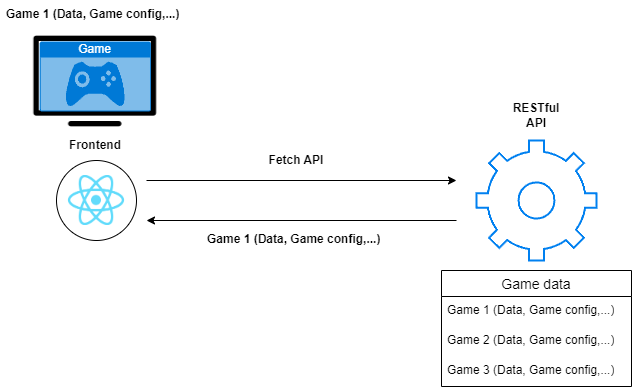

The diagram above was exported from draw.io. Its source (the exported page's mxGraphModel, read from the mxfile embedded in the PNG):
<mxGraphModel dx="2284" dy="782" grid="1" gridSize="10" guides="1" tooltips="1" connect="1" arrows="1" fold="1" page="1" pageScale="1" pageWidth="850" pageHeight="1100" math="0" shadow="0">
  <root>
    <mxCell id="0" />
    <mxCell id="1" parent="0" />
    <mxCell id="Wm5F2mlLCUwEbxLY0zjU-21" value="" style="shape=image;html=1;verticalAlign=top;verticalLabelPosition=bottom;labelBackgroundColor=#ffffff;imageAspect=0;aspect=fixed;image=https://cdn4.iconfinder.com/data/icons/48-bubbles/48/24.TV-128.png" vertex="1" parent="1">
      <mxGeometry x="4.760000000000005" y="197" width="128" height="128" as="geometry" />
    </mxCell>
    <mxCell id="yg1xiDgZE2J8cIDKRBH0-1" value="" style="ellipse;whiteSpace=wrap;html=1;aspect=fixed;" parent="1" vertex="1">
      <mxGeometry x="30" y="340" width="80" height="80" as="geometry" />
    </mxCell>
    <mxCell id="yg1xiDgZE2J8cIDKRBH0-2" value="" style="shape=image;verticalLabelPosition=bottom;labelBackgroundColor=default;verticalAlign=top;aspect=fixed;imageAspect=0;image=https://upload.wikimedia.org/wikipedia/commons/thumb/a/a7/React-icon.svg/1200px-React-icon.svg.png;" parent="1" vertex="1">
      <mxGeometry x="41.230000000000004" y="355" width="57.53" height="50" as="geometry" />
    </mxCell>
    <mxCell id="yg1xiDgZE2J8cIDKRBH0-11" value="" style="html=1;verticalLabelPosition=bottom;align=center;labelBackgroundColor=#ffffff;verticalAlign=top;strokeWidth=2;strokeColor=#0080F0;shadow=0;dashed=0;shape=mxgraph.ios7.icons.settings;" parent="1" vertex="1">
      <mxGeometry x="450" y="320" width="120" height="120" as="geometry" />
    </mxCell>
    <mxCell id="yg1xiDgZE2J8cIDKRBH0-14" value="" style="endArrow=classic;html=1;rounded=0;" parent="1" edge="1">
      <mxGeometry width="50" height="50" relative="1" as="geometry">
        <mxPoint x="120" y="360" as="sourcePoint" />
        <mxPoint x="430" y="360" as="targetPoint" />
      </mxGeometry>
    </mxCell>
    <mxCell id="yg1xiDgZE2J8cIDKRBH0-15" value="" style="endArrow=classic;html=1;rounded=0;" parent="1" edge="1">
      <mxGeometry width="50" height="50" relative="1" as="geometry">
        <mxPoint x="430" y="400" as="sourcePoint" />
        <mxPoint x="120" y="400" as="targetPoint" />
      </mxGeometry>
    </mxCell>
    <mxCell id="yg1xiDgZE2J8cIDKRBH0-18" value="&lt;b&gt;Fetch API&lt;/b&gt;" style="text;html=1;strokeColor=none;fillColor=none;align=center;verticalAlign=middle;whiteSpace=wrap;rounded=0;" parent="1" vertex="1">
      <mxGeometry x="240" y="325" width="60" height="30" as="geometry" />
    </mxCell>
    <mxCell id="yg1xiDgZE2J8cIDKRBH0-19" value="&lt;b&gt;RESTful API&lt;/b&gt;" style="text;html=1;strokeColor=none;fillColor=none;align=center;verticalAlign=middle;whiteSpace=wrap;rounded=0;" parent="1" vertex="1">
      <mxGeometry x="480" y="280" width="60" height="30" as="geometry" />
    </mxCell>
    <mxCell id="yg1xiDgZE2J8cIDKRBH0-20" value="Game" style="html=1;whiteSpace=wrap;strokeColor=none;fillColor=#0079D6;labelPosition=center;verticalLabelPosition=middle;verticalAlign=top;align=center;fontSize=12;outlineConnect=0;spacingTop=-6;fontColor=#FFFFFF;sketch=0;shape=mxgraph.sitemap.game;" parent="1" vertex="1">
      <mxGeometry x="13.14" y="221" width="111.24" height="70" as="geometry" />
    </mxCell>
    <mxCell id="yg1xiDgZE2J8cIDKRBH0-24" value="&lt;b&gt;Frontend&lt;/b&gt;" style="text;html=1;strokeColor=none;fillColor=none;align=center;verticalAlign=middle;whiteSpace=wrap;rounded=0;" parent="1" vertex="1">
      <mxGeometry x="38.75999999999999" y="310" width="60" height="30" as="geometry" />
    </mxCell>
    <mxCell id="Wm5F2mlLCUwEbxLY0zjU-14" value="Game data" style="swimlane;fontStyle=0;childLayout=stackLayout;horizontal=1;startSize=26;horizontalStack=0;resizeParent=1;resizeParentMax=0;resizeLast=0;collapsible=1;marginBottom=0;align=center;fontSize=14;" vertex="1" parent="1">
      <mxGeometry x="415" y="450" width="190" height="116" as="geometry" />
    </mxCell>
    <mxCell id="Wm5F2mlLCUwEbxLY0zjU-15" value="Game 1 (Data, Game config,...)" style="text;strokeColor=none;fillColor=none;spacingLeft=4;spacingRight=4;overflow=hidden;rotatable=0;points=[[0,0.5],[1,0.5]];portConstraint=eastwest;fontSize=12;whiteSpace=wrap;html=1;" vertex="1" parent="Wm5F2mlLCUwEbxLY0zjU-14">
      <mxGeometry y="26" width="190" height="30" as="geometry" />
    </mxCell>
    <mxCell id="Wm5F2mlLCUwEbxLY0zjU-16" value="Game 2 (Data, Game config,...)" style="text;strokeColor=none;fillColor=none;spacingLeft=4;spacingRight=4;overflow=hidden;rotatable=0;points=[[0,0.5],[1,0.5]];portConstraint=eastwest;fontSize=12;whiteSpace=wrap;html=1;" vertex="1" parent="Wm5F2mlLCUwEbxLY0zjU-14">
      <mxGeometry y="56" width="190" height="30" as="geometry" />
    </mxCell>
    <mxCell id="Wm5F2mlLCUwEbxLY0zjU-17" value="Game 3 (Data, Game config,...)" style="text;strokeColor=none;fillColor=none;spacingLeft=4;spacingRight=4;overflow=hidden;rotatable=0;points=[[0,0.5],[1,0.5]];portConstraint=eastwest;fontSize=12;whiteSpace=wrap;html=1;" vertex="1" parent="Wm5F2mlLCUwEbxLY0zjU-14">
      <mxGeometry y="86" width="190" height="30" as="geometry" />
    </mxCell>
    <mxCell id="Wm5F2mlLCUwEbxLY0zjU-19" value="&lt;b&gt;Game 1 (Data, Game config,...)&lt;/b&gt;" style="text;strokeColor=none;fillColor=none;spacingLeft=4;spacingRight=4;overflow=hidden;rotatable=0;points=[[0,0.5],[1,0.5]];portConstraint=eastwest;fontSize=12;whiteSpace=wrap;html=1;" vertex="1" parent="1">
      <mxGeometry x="175" y="405" width="190" height="30" as="geometry" />
    </mxCell>
    <mxCell id="Wm5F2mlLCUwEbxLY0zjU-22" value="&lt;b&gt;Game 1 (Data, Game config,...)&lt;/b&gt;" style="text;strokeColor=none;fillColor=none;spacingLeft=4;spacingRight=4;overflow=hidden;rotatable=0;points=[[0,0.5],[1,0.5]];portConstraint=eastwest;fontSize=12;whiteSpace=wrap;html=1;" vertex="1" parent="1">
      <mxGeometry x="-26.24000000000001" y="180" width="190" height="30" as="geometry" />
    </mxCell>
  </root>
</mxGraphModel>